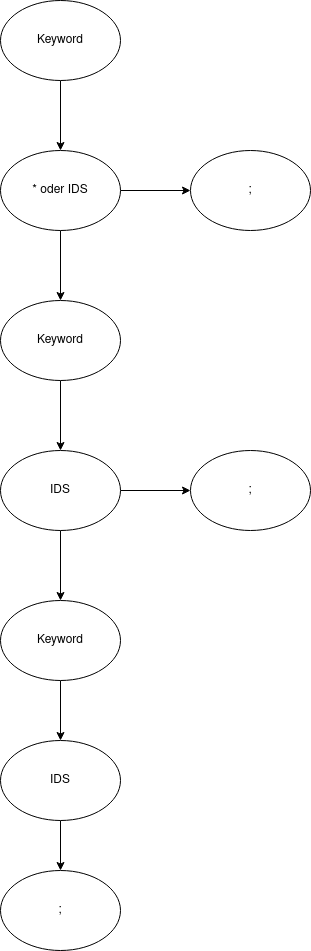

The diagram above was exported from draw.io. Its source (the exported page's mxGraphModel, read from the mxfile embedded in the PNG):
<mxGraphModel dx="462" dy="680" grid="1" gridSize="10" guides="1" tooltips="1" connect="1" arrows="1" fold="1" page="1" pageScale="1" pageWidth="827" pageHeight="1169" math="0" shadow="0">
  <root>
    <mxCell id="0" />
    <mxCell id="1" parent="0" />
    <mxCell id="pvYf9w0Zypi33hejh1ku-10" style="edgeStyle=orthogonalEdgeStyle;rounded=0;orthogonalLoop=1;jettySize=auto;html=1;exitX=0.5;exitY=1;exitDx=0;exitDy=0;entryX=0.5;entryY=0;entryDx=0;entryDy=0;" edge="1" parent="1" source="pvYf9w0Zypi33hejh1ku-1" target="pvYf9w0Zypi33hejh1ku-2">
      <mxGeometry relative="1" as="geometry" />
    </mxCell>
    <mxCell id="pvYf9w0Zypi33hejh1ku-1" value="Keyword" style="ellipse;whiteSpace=wrap;html=1;" vertex="1" parent="1">
      <mxGeometry x="210" y="120" width="120" height="80" as="geometry" />
    </mxCell>
    <mxCell id="pvYf9w0Zypi33hejh1ku-11" style="edgeStyle=orthogonalEdgeStyle;rounded=0;orthogonalLoop=1;jettySize=auto;html=1;exitX=1;exitY=0.5;exitDx=0;exitDy=0;entryX=0;entryY=0.5;entryDx=0;entryDy=0;" edge="1" parent="1" source="pvYf9w0Zypi33hejh1ku-2" target="pvYf9w0Zypi33hejh1ku-4">
      <mxGeometry relative="1" as="geometry" />
    </mxCell>
    <mxCell id="pvYf9w0Zypi33hejh1ku-12" style="edgeStyle=orthogonalEdgeStyle;rounded=0;orthogonalLoop=1;jettySize=auto;html=1;exitX=0.5;exitY=1;exitDx=0;exitDy=0;entryX=0.5;entryY=0;entryDx=0;entryDy=0;" edge="1" parent="1" source="pvYf9w0Zypi33hejh1ku-2" target="pvYf9w0Zypi33hejh1ku-3">
      <mxGeometry relative="1" as="geometry" />
    </mxCell>
    <mxCell id="pvYf9w0Zypi33hejh1ku-2" value="* oder IDS" style="ellipse;whiteSpace=wrap;html=1;" vertex="1" parent="1">
      <mxGeometry x="210" y="270" width="120" height="80" as="geometry" />
    </mxCell>
    <mxCell id="pvYf9w0Zypi33hejh1ku-13" style="edgeStyle=orthogonalEdgeStyle;rounded=0;orthogonalLoop=1;jettySize=auto;html=1;exitX=0.5;exitY=1;exitDx=0;exitDy=0;" edge="1" parent="1" source="pvYf9w0Zypi33hejh1ku-3" target="pvYf9w0Zypi33hejh1ku-5">
      <mxGeometry relative="1" as="geometry" />
    </mxCell>
    <mxCell id="pvYf9w0Zypi33hejh1ku-3" value="Keyword" style="ellipse;whiteSpace=wrap;html=1;" vertex="1" parent="1">
      <mxGeometry x="210" y="420" width="120" height="80" as="geometry" />
    </mxCell>
    <mxCell id="pvYf9w0Zypi33hejh1ku-4" value=";" style="ellipse;whiteSpace=wrap;html=1;" vertex="1" parent="1">
      <mxGeometry x="400" y="270" width="120" height="80" as="geometry" />
    </mxCell>
    <mxCell id="pvYf9w0Zypi33hejh1ku-14" style="edgeStyle=orthogonalEdgeStyle;rounded=0;orthogonalLoop=1;jettySize=auto;html=1;exitX=1;exitY=0.5;exitDx=0;exitDy=0;" edge="1" parent="1" source="pvYf9w0Zypi33hejh1ku-5" target="pvYf9w0Zypi33hejh1ku-6">
      <mxGeometry relative="1" as="geometry" />
    </mxCell>
    <mxCell id="pvYf9w0Zypi33hejh1ku-15" style="edgeStyle=orthogonalEdgeStyle;rounded=0;orthogonalLoop=1;jettySize=auto;html=1;exitX=0.5;exitY=1;exitDx=0;exitDy=0;entryX=0.5;entryY=0;entryDx=0;entryDy=0;" edge="1" parent="1" source="pvYf9w0Zypi33hejh1ku-5" target="pvYf9w0Zypi33hejh1ku-7">
      <mxGeometry relative="1" as="geometry" />
    </mxCell>
    <mxCell id="pvYf9w0Zypi33hejh1ku-5" value="IDS" style="ellipse;whiteSpace=wrap;html=1;" vertex="1" parent="1">
      <mxGeometry x="210" y="570" width="120" height="80" as="geometry" />
    </mxCell>
    <mxCell id="pvYf9w0Zypi33hejh1ku-6" value=";" style="ellipse;whiteSpace=wrap;html=1;" vertex="1" parent="1">
      <mxGeometry x="400" y="570" width="120" height="80" as="geometry" />
    </mxCell>
    <mxCell id="pvYf9w0Zypi33hejh1ku-16" style="edgeStyle=orthogonalEdgeStyle;rounded=0;orthogonalLoop=1;jettySize=auto;html=1;exitX=0.5;exitY=1;exitDx=0;exitDy=0;entryX=0.5;entryY=0;entryDx=0;entryDy=0;" edge="1" parent="1" source="pvYf9w0Zypi33hejh1ku-7" target="pvYf9w0Zypi33hejh1ku-8">
      <mxGeometry relative="1" as="geometry" />
    </mxCell>
    <mxCell id="pvYf9w0Zypi33hejh1ku-7" value="Keyword" style="ellipse;whiteSpace=wrap;html=1;" vertex="1" parent="1">
      <mxGeometry x="210" y="720" width="120" height="80" as="geometry" />
    </mxCell>
    <mxCell id="pvYf9w0Zypi33hejh1ku-17" style="edgeStyle=orthogonalEdgeStyle;rounded=0;orthogonalLoop=1;jettySize=auto;html=1;exitX=0.5;exitY=1;exitDx=0;exitDy=0;entryX=0.5;entryY=0;entryDx=0;entryDy=0;" edge="1" parent="1" source="pvYf9w0Zypi33hejh1ku-8" target="pvYf9w0Zypi33hejh1ku-9">
      <mxGeometry relative="1" as="geometry" />
    </mxCell>
    <mxCell id="pvYf9w0Zypi33hejh1ku-8" value="IDS" style="ellipse;whiteSpace=wrap;html=1;" vertex="1" parent="1">
      <mxGeometry x="210" y="860" width="120" height="80" as="geometry" />
    </mxCell>
    <mxCell id="pvYf9w0Zypi33hejh1ku-9" value=";" style="ellipse;whiteSpace=wrap;html=1;" vertex="1" parent="1">
      <mxGeometry x="210" y="990" width="120" height="80" as="geometry" />
    </mxCell>
  </root>
</mxGraphModel>